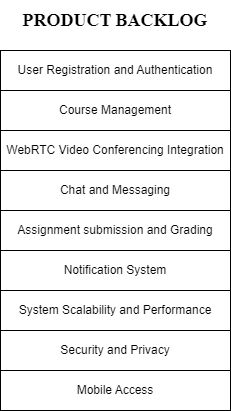

The diagram above was exported from draw.io. Its source (the exported page's mxGraphModel, read from the mxfile embedded in the PNG):
<mxGraphModel dx="1099" dy="811" grid="1" gridSize="10" guides="1" tooltips="1" connect="1" arrows="1" fold="1" page="1" pageScale="1" pageWidth="850" pageHeight="1100" math="0" shadow="0">
  <root>
    <mxCell id="0" />
    <mxCell id="1" parent="0" />
    <mxCell id="gvZbPJzS_C0yxOW3h-49-1" value="" style="rounded=0;whiteSpace=wrap;html=1;" vertex="1" parent="1">
      <mxGeometry x="250" y="180" width="230" height="350" as="geometry" />
    </mxCell>
    <mxCell id="gvZbPJzS_C0yxOW3h-49-2" value="User Registration and Authentication" style="rounded=0;whiteSpace=wrap;html=1;" vertex="1" parent="1">
      <mxGeometry x="250" y="180" width="230" height="40" as="geometry" />
    </mxCell>
    <mxCell id="gvZbPJzS_C0yxOW3h-49-3" value="Course Management" style="rounded=0;whiteSpace=wrap;html=1;" vertex="1" parent="1">
      <mxGeometry x="250" y="220" width="230" height="40" as="geometry" />
    </mxCell>
    <mxCell id="gvZbPJzS_C0yxOW3h-49-4" value="WebRTC Video Conferencing Integration" style="rounded=0;whiteSpace=wrap;html=1;" vertex="1" parent="1">
      <mxGeometry x="250" y="260" width="230" height="40" as="geometry" />
    </mxCell>
    <mxCell id="gvZbPJzS_C0yxOW3h-49-5" value="Chat and Messaging" style="rounded=0;whiteSpace=wrap;html=1;" vertex="1" parent="1">
      <mxGeometry x="250" y="300" width="230" height="40" as="geometry" />
    </mxCell>
    <mxCell id="gvZbPJzS_C0yxOW3h-49-6" value="Assignment submission and Grading" style="rounded=0;whiteSpace=wrap;html=1;" vertex="1" parent="1">
      <mxGeometry x="250" y="340" width="230" height="40" as="geometry" />
    </mxCell>
    <mxCell id="gvZbPJzS_C0yxOW3h-49-7" value="Notification System" style="rounded=0;whiteSpace=wrap;html=1;" vertex="1" parent="1">
      <mxGeometry x="250" y="380" width="230" height="40" as="geometry" />
    </mxCell>
    <mxCell id="gvZbPJzS_C0yxOW3h-49-8" value="System Scalability and Performance" style="rounded=0;whiteSpace=wrap;html=1;" vertex="1" parent="1">
      <mxGeometry x="250" y="420" width="230" height="40" as="geometry" />
    </mxCell>
    <mxCell id="gvZbPJzS_C0yxOW3h-49-9" value="Security and Privacy" style="rounded=0;whiteSpace=wrap;html=1;" vertex="1" parent="1">
      <mxGeometry x="250" y="460" width="230" height="40" as="geometry" />
    </mxCell>
    <mxCell id="gvZbPJzS_C0yxOW3h-49-10" value="Mobile Access" style="rounded=0;whiteSpace=wrap;html=1;" vertex="1" parent="1">
      <mxGeometry x="250" y="500" width="230" height="40" as="geometry" />
    </mxCell>
    <mxCell id="gvZbPJzS_C0yxOW3h-49-11" value="PRODUCT BACKLOG" style="text;html=1;align=center;verticalAlign=middle;whiteSpace=wrap;rounded=0;fontStyle=1;fontFamily=Times New Roman;fontSize=18;labelBackgroundColor=none;" vertex="1" parent="1">
      <mxGeometry x="255" y="130" width="220" height="40" as="geometry" />
    </mxCell>
  </root>
</mxGraphModel>